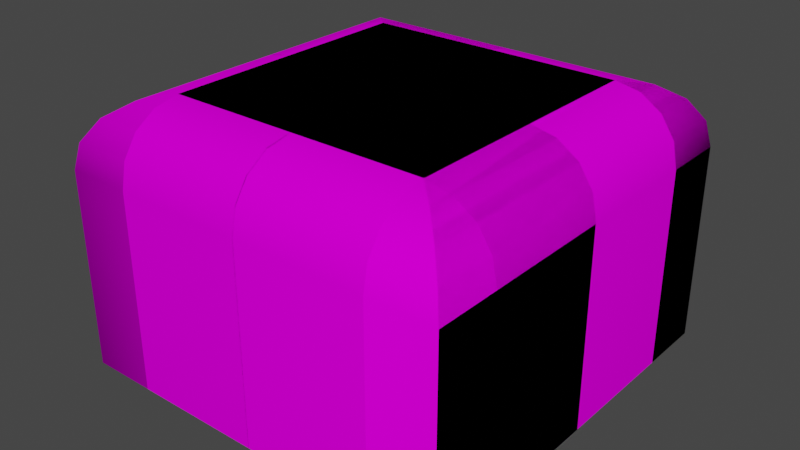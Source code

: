# Source: terrainBeveled.blend  (saved by Blender 2.82.7; exported with 4.5.12 LTS)
import bpy
from mathutils import Matrix  # noqa: F401  (used for matrix-valued properties, if any)

bpy.ops.wm.read_factory_settings(use_empty=True)
scene = bpy.context.scene
scene.name = 'Scene'

# ---- collections
col_separate = bpy.data.collections.new('Separate'); scene.collection.children.link(col_separate)

# ---- images (referenced by path relative to the original .blend; pixels are not part of the script)
import os
ASSET_DIR = os.environ.get("B2B_ASSET_DIR", "")  # directory of the original .blend (textures are referenced by path, not embedded)
HERE = os.path.dirname(os.path.abspath(__file__))  # packed textures are extracted next to this script under _unpacked/

def load_image(name, relpath, width, height, colorspace="sRGB"):
    """Load a texture the original file referenced (path relative to the .blend, or extracted next to this script)."""
    p = next((c for c in (os.path.join(HERE, relpath), os.path.join(ASSET_DIR, relpath)) if relpath and os.path.exists(c)), "")
    if p:
        img = bpy.data.images.load(p, check_existing=True)
        img.name = name
    else:  # same state as the original file: an image datablock whose file is absent (Cycles renders it pink)
        img = bpy.data.images.new(name, width, height)
        img.source = "FILE"
        img.filepath = "//" + (relpath or name)
    img.colorspace_settings.name = colorspace
    return img
img_terrain_png = load_image('terrain.png', 'terrain.png', 1024, 1024, 'sRGB')
img_terrain_png_001 = load_image('terrain.png.001', 'terrain.png', 1024, 1024, 'sRGB')
img_terrain_png_002 = load_image('terrain.png.002', 'terrain.png', 1024, 1024, 'sRGB')
img_terrain_png_003 = load_image('terrain.png.003', 'terrain.png', 1024, 1024, 'sRGB')
img_terrain_png_004 = load_image('terrain.png.004', 'terrain.png', 1024, 1024, 'sRGB')
img_terrain_png_005 = load_image('terrain.png.005', 'terrain.png', 1024, 1024, 'sRGB')
img_terrain_png_006 = load_image('terrain.png.006', 'terrain.png', 1024, 1024, 'sRGB')
img_terrain_png_007 = load_image('terrain.png.007', 'terrain.png', 1024, 1024, 'sRGB')
img_terrain_png_008 = load_image('terrain.png.008', 'terrain.png', 1024, 1024, 'sRGB')
img_terrain_png_009 = load_image('terrain.png.009', 'terrain.png', 1024, 1024, 'sRGB')
img_terrain_png_010 = load_image('terrain.png.010', 'terrain.png', 1024, 1024, 'sRGB')

# ---- materials (node trees are filled in below, after node groups)
mat_terrain = bpy.data.materials.new('Terrain')
mat_terrain.use_transparent_shadow = False
mat_terrain_001 = bpy.data.materials.new('Terrain.001')
mat_terrain_001.use_transparent_shadow = False
mat_terrain_002 = bpy.data.materials.new('Terrain.002')
mat_terrain_002.use_transparent_shadow = False
mat_terrain_003 = bpy.data.materials.new('Terrain.003')
mat_terrain_003.use_transparent_shadow = False
mat_terrain_004 = bpy.data.materials.new('Terrain.004')
mat_terrain_004.use_transparent_shadow = False
mat_terrain_005 = bpy.data.materials.new('Terrain.005')
mat_terrain_005.use_transparent_shadow = False
mat_terrain_006 = bpy.data.materials.new('Terrain.006')
mat_terrain_006.use_transparent_shadow = False
mat_terrain_007 = bpy.data.materials.new('Terrain.007')
mat_terrain_007.use_transparent_shadow = False
mat_terrain_008 = bpy.data.materials.new('Terrain.008')
mat_terrain_008.use_transparent_shadow = False
mat_terrain_009 = bpy.data.materials.new('Terrain.009')
mat_terrain_009.use_transparent_shadow = False
mat_terrain_010 = bpy.data.materials.new('Terrain.010')
mat_terrain_010.use_transparent_shadow = False

# ---- material node trees
mat_terrain.use_nodes = True; mat_terrain.node_tree.nodes.clear()
_N = mat_terrain.node_tree.nodes; _L = mat_terrain.node_tree.links
n0 = _N.new('ShaderNodeOutputMaterial'); n0.name = 'Material Output'; n0.location = (300, 300)
n1 = _N.new('ShaderNodeBsdfPrincipled'); n1.name = 'Principled BSDF'; n1.location = (10, 300)
n1.distribution = 'GGX'
n1.subsurface_method = 'BURLEY'
n1.inputs[3].default_value = 1.45
n1.inputs[13].default_value = 0.0
n1.inputs[27].default_value = (0.0, 0.0, 0.0, 1.0)
n1.inputs[28].default_value = 1.0
n2 = _N.new('ShaderNodeTexImage'); n2.name = 'Image Texture'; n2.location = (-280, 280)
n2.image = img_terrain_png
_L.new(n1.outputs[0], n0.inputs[0])
_L.new(n2.outputs[0], n1.inputs[0])
n0.is_active_output = True
mat_terrain_001.use_nodes = True; mat_terrain_001.node_tree.nodes.clear()
_N = mat_terrain_001.node_tree.nodes; _L = mat_terrain_001.node_tree.links
n0 = _N.new('ShaderNodeOutputMaterial'); n0.name = 'Material Output'; n0.location = (300, 300)
n1 = _N.new('ShaderNodeBsdfPrincipled'); n1.name = 'Principled BSDF'; n1.location = (10, 300)
n1.distribution = 'GGX'
n1.subsurface_method = 'BURLEY'
n1.inputs[3].default_value = 1.45
n1.inputs[13].default_value = 0.0
n1.inputs[27].default_value = (0.0, 0.0, 0.0, 1.0)
n1.inputs[28].default_value = 1.0
n2 = _N.new('ShaderNodeTexImage'); n2.name = 'Image Texture'; n2.location = (-280, 280)
n2.image = img_terrain_png_001
_L.new(n1.outputs[0], n0.inputs[0])
_L.new(n2.outputs[0], n1.inputs[0])
n0.is_active_output = True
mat_terrain_002.use_nodes = True; mat_terrain_002.node_tree.nodes.clear()
_N = mat_terrain_002.node_tree.nodes; _L = mat_terrain_002.node_tree.links
n0 = _N.new('ShaderNodeOutputMaterial'); n0.name = 'Material Output'; n0.location = (300, 300)
n1 = _N.new('ShaderNodeBsdfPrincipled'); n1.name = 'Principled BSDF'; n1.location = (10, 300)
n1.distribution = 'GGX'
n1.subsurface_method = 'BURLEY'
n1.inputs[3].default_value = 1.45
n1.inputs[13].default_value = 0.0
n1.inputs[27].default_value = (0.0, 0.0, 0.0, 1.0)
n1.inputs[28].default_value = 1.0
n2 = _N.new('ShaderNodeTexImage'); n2.name = 'Image Texture'; n2.location = (-280, 280)
n2.image = img_terrain_png_002
_L.new(n1.outputs[0], n0.inputs[0])
_L.new(n2.outputs[0], n1.inputs[0])
n0.is_active_output = True
mat_terrain_003.use_nodes = True; mat_terrain_003.node_tree.nodes.clear()
_N = mat_terrain_003.node_tree.nodes; _L = mat_terrain_003.node_tree.links
n0 = _N.new('ShaderNodeOutputMaterial'); n0.name = 'Material Output'; n0.location = (300, 300)
n1 = _N.new('ShaderNodeBsdfPrincipled'); n1.name = 'Principled BSDF'; n1.location = (10, 300)
n1.distribution = 'GGX'
n1.subsurface_method = 'BURLEY'
n1.inputs[3].default_value = 1.45
n1.inputs[13].default_value = 0.0
n1.inputs[27].default_value = (0.0, 0.0, 0.0, 1.0)
n1.inputs[28].default_value = 1.0
n2 = _N.new('ShaderNodeTexImage'); n2.name = 'Image Texture'; n2.location = (-280, 280)
n2.image = img_terrain_png_003
_L.new(n1.outputs[0], n0.inputs[0])
_L.new(n2.outputs[0], n1.inputs[0])
n0.is_active_output = True
mat_terrain_004.use_nodes = True; mat_terrain_004.node_tree.nodes.clear()
_N = mat_terrain_004.node_tree.nodes; _L = mat_terrain_004.node_tree.links
n0 = _N.new('ShaderNodeOutputMaterial'); n0.name = 'Material Output'; n0.location = (300, 300)
n1 = _N.new('ShaderNodeBsdfPrincipled'); n1.name = 'Principled BSDF'; n1.location = (10, 300)
n1.distribution = 'GGX'
n1.subsurface_method = 'BURLEY'
n1.inputs[3].default_value = 1.45
n1.inputs[13].default_value = 0.0
n1.inputs[27].default_value = (0.0, 0.0, 0.0, 1.0)
n1.inputs[28].default_value = 1.0
n2 = _N.new('ShaderNodeTexImage'); n2.name = 'Image Texture'; n2.location = (-280, 280)
n2.image = img_terrain_png_004
_L.new(n1.outputs[0], n0.inputs[0])
_L.new(n2.outputs[0], n1.inputs[0])
n0.is_active_output = True
mat_terrain_005.use_nodes = True; mat_terrain_005.node_tree.nodes.clear()
_N = mat_terrain_005.node_tree.nodes; _L = mat_terrain_005.node_tree.links
n0 = _N.new('ShaderNodeOutputMaterial'); n0.name = 'Material Output'; n0.location = (300, 300)
n1 = _N.new('ShaderNodeBsdfPrincipled'); n1.name = 'Principled BSDF'; n1.location = (10, 300)
n1.distribution = 'GGX'
n1.subsurface_method = 'BURLEY'
n1.inputs[3].default_value = 1.45
n1.inputs[13].default_value = 0.0
n1.inputs[27].default_value = (0.0, 0.0, 0.0, 1.0)
n1.inputs[28].default_value = 1.0
n2 = _N.new('ShaderNodeTexImage'); n2.name = 'Image Texture'; n2.location = (-280, 280)
n2.image = img_terrain_png_005
_L.new(n1.outputs[0], n0.inputs[0])
_L.new(n2.outputs[0], n1.inputs[0])
n0.is_active_output = True
mat_terrain_006.use_nodes = True; mat_terrain_006.node_tree.nodes.clear()
_N = mat_terrain_006.node_tree.nodes; _L = mat_terrain_006.node_tree.links
n0 = _N.new('ShaderNodeOutputMaterial'); n0.name = 'Material Output'; n0.location = (300, 300)
n1 = _N.new('ShaderNodeBsdfPrincipled'); n1.name = 'Principled BSDF'; n1.location = (10, 300)
n1.distribution = 'GGX'
n1.subsurface_method = 'BURLEY'
n1.inputs[3].default_value = 1.45
n1.inputs[13].default_value = 0.0
n1.inputs[27].default_value = (0.0, 0.0, 0.0, 1.0)
n1.inputs[28].default_value = 1.0
n2 = _N.new('ShaderNodeTexImage'); n2.name = 'Image Texture'; n2.location = (-280, 280)
n2.image = img_terrain_png_006
_L.new(n1.outputs[0], n0.inputs[0])
_L.new(n2.outputs[0], n1.inputs[0])
n0.is_active_output = True
mat_terrain_007.use_nodes = True; mat_terrain_007.node_tree.nodes.clear()
_N = mat_terrain_007.node_tree.nodes; _L = mat_terrain_007.node_tree.links
n0 = _N.new('ShaderNodeOutputMaterial'); n0.name = 'Material Output'; n0.location = (300, 300)
n1 = _N.new('ShaderNodeBsdfPrincipled'); n1.name = 'Principled BSDF'; n1.location = (10, 300)
n1.distribution = 'GGX'
n1.subsurface_method = 'BURLEY'
n1.inputs[3].default_value = 1.45
n1.inputs[13].default_value = 0.0
n1.inputs[27].default_value = (0.0, 0.0, 0.0, 1.0)
n1.inputs[28].default_value = 1.0
n2 = _N.new('ShaderNodeTexImage'); n2.name = 'Image Texture'; n2.location = (-280, 280)
n2.image = img_terrain_png_007
_L.new(n1.outputs[0], n0.inputs[0])
_L.new(n2.outputs[0], n1.inputs[0])
n0.is_active_output = True
mat_terrain_008.use_nodes = True; mat_terrain_008.node_tree.nodes.clear()
_N = mat_terrain_008.node_tree.nodes; _L = mat_terrain_008.node_tree.links
n0 = _N.new('ShaderNodeOutputMaterial'); n0.name = 'Material Output'; n0.location = (300, 300)
n1 = _N.new('ShaderNodeBsdfPrincipled'); n1.name = 'Principled BSDF'; n1.location = (10, 300)
n1.distribution = 'GGX'
n1.subsurface_method = 'BURLEY'
n1.inputs[3].default_value = 1.45
n1.inputs[13].default_value = 0.0
n1.inputs[27].default_value = (0.0, 0.0, 0.0, 1.0)
n1.inputs[28].default_value = 1.0
n2 = _N.new('ShaderNodeTexImage'); n2.name = 'Image Texture'; n2.location = (-280, 280)
n2.image = img_terrain_png_008
_L.new(n1.outputs[0], n0.inputs[0])
_L.new(n2.outputs[0], n1.inputs[0])
n0.is_active_output = True
mat_terrain_009.use_nodes = True; mat_terrain_009.node_tree.nodes.clear()
_N = mat_terrain_009.node_tree.nodes; _L = mat_terrain_009.node_tree.links
n0 = _N.new('ShaderNodeOutputMaterial'); n0.name = 'Material Output'; n0.location = (300, 300)
n1 = _N.new('ShaderNodeBsdfPrincipled'); n1.name = 'Principled BSDF'; n1.location = (10, 300)
n1.distribution = 'GGX'
n1.subsurface_method = 'BURLEY'
n1.inputs[3].default_value = 1.45
n1.inputs[13].default_value = 0.0
n1.inputs[27].default_value = (0.0, 0.0, 0.0, 1.0)
n1.inputs[28].default_value = 1.0
n2 = _N.new('ShaderNodeTexImage'); n2.name = 'Image Texture'; n2.location = (-280, 280)
n2.image = img_terrain_png_009
_L.new(n1.outputs[0], n0.inputs[0])
_L.new(n2.outputs[0], n1.inputs[0])
n0.is_active_output = True
mat_terrain_010.use_nodes = True; mat_terrain_010.node_tree.nodes.clear()
_N = mat_terrain_010.node_tree.nodes; _L = mat_terrain_010.node_tree.links
n0 = _N.new('ShaderNodeOutputMaterial'); n0.name = 'Material Output'; n0.location = (300, 300)
n1 = _N.new('ShaderNodeBsdfPrincipled'); n1.name = 'Principled BSDF'; n1.location = (10, 300)
n1.distribution = 'GGX'
n1.subsurface_method = 'BURLEY'
n1.inputs[3].default_value = 1.45
n1.inputs[13].default_value = 0.0
n1.inputs[27].default_value = (0.0, 0.0, 0.0, 1.0)
n1.inputs[28].default_value = 1.0
n2 = _N.new('ShaderNodeTexImage'); n2.name = 'Image Texture'; n2.location = (-280, 280)
n2.image = img_terrain_png_010
_L.new(n1.outputs[0], n0.inputs[0])
_L.new(n2.outputs[0], n1.inputs[0])
n0.is_active_output = True

# ---- world
world_world = bpy.data.worlds.new('World'); scene.world = world_world
world_world.use_nodes = True; world_world.node_tree.nodes.clear()
_N = world_world.node_tree.nodes; _L = world_world.node_tree.links
n0 = _N.new('ShaderNodeOutputWorld'); n0.name = 'World Output'; n0.location = (300, 300)
n1 = _N.new('ShaderNodeBackground'); n1.name = 'Background'; n1.location = (10, 300)
n1.inputs[0].default_value = (0.05088, 0.05088, 0.05088, 1.0)
_L.new(n1.outputs[0], n0.inputs[0])
n0.is_active_output = True
world_world.color = (0.05088, 0.05088, 0.05088)
world_world.use_sun_shadow = False
world_world.sun_shadow_jitter_overblur = 0.0

# ---- meshes
me_cube_016 = bpy.data.meshes.new('Cube.016')
me_cube_016.from_pydata([(-1.0, -1.0, 0.0), (-1.0, 1.5, -2.0), (1.0, -1.0, 0.0), (1.0, 1.5, -2.0), (-1.0, 1.0, 0.0), (-1.0, 1.5, -0.5), (-1.0, 1.191, -0.03806), (-1.0, 1.354, -0.1464), (-1.0, 1.462, -0.3087), (1.0, 1.5, -0.5), (1.0, 1.0, 0.0), (1.0, 1.462, -0.3087), (1.0, 1.354, -0.1464), (1.0, 1.191, -0.03806)], [], [(1, 5, 9, 3), (4, 10, 13, 6), (6, 13, 12, 7), (7, 12, 11, 8), (8, 11, 9, 5), (10, 4, 0, 2)])
me_cube_016.polygons.foreach_set('use_smooth', [True] * 6)
_uv = me_cube_016.uv_layers.new(name='UVMap')
_uv.uv.foreach_set('vector', [0.278, 0.7441, 0.278, 0.7441, 0.278, 0.7441, 0.278, 0.7441, 0.766, 0.7579, 0.766, 0.7579, 0.766, 0.7579, 0.766, 0.7579, 0.766, 0.7579, 0.766, 0.7579, 0.766, 0.7579, 0.766, 0.7579, 0.766, 0.7579, 0.766, 0.7579, 0.766, 0.7579, 0.766, 0.7579, 0.766, 0.7579, 0.766, 0.7579, 0.766, 0.7579, 0.766, 0.7579, 0.766, 0.7579, 0.766, 0.7579, 0.766, 0.7579, 0.766, 0.7579])
me_cube_016.materials.append(mat_terrain)
me_cube_016.use_remesh_fix_poles = True
me_cube_016.use_remesh_preserve_attributes = False
me_cube_016.use_mirror_vertex_groups = False
me_cube_016.update()
me_cube_018 = bpy.data.meshes.new('Cube.018')
me_cube_018.from_pydata([(-1.5, -1.0, -2.0), (1.0, -1.0, 0.0), (1.0, 1.5, -2.0), (-1.0, -1.0, 0.0), (-1.5, -1.0, -0.5), (-1.191, -1.0, -0.03806), (-1.354, -1.0, -0.1464), (-1.462, -1.0, -0.3087), (-1.5, 1.0, -2.0), (-1.0, 1.5, -2.0), (-1.462, 1.191, -2.0), (-1.354, 1.354, -2.0), (-1.191, 1.462, -2.0), (-1.0, 1.0, 0.0), (-1.0, 1.5, -0.5), (-1.5, 1.0, -0.5), (-1.0, 1.191, -0.03806), (-1.0, 1.354, -0.1464), (-1.191, 1.0, -0.03806), (-1.196, 1.196, -0.08399), (-1.186, 1.328, -0.1719), (-1.289, 1.289, -0.2113), (-1.191, 1.462, -0.5), (-1.354, 1.354, -0.5), (-1.0, 1.462, -0.3087), (-1.196, 1.416, -0.3039), (-1.328, 1.328, -0.3138), (-1.462, 1.0, -0.3087), (-1.354, 1.0, -0.1464), (-1.462, 1.191, -0.5), (-1.416, 1.196, -0.3039), (-1.328, 1.186, -0.1719), (1.0, 1.5, -0.5), (1.0, 1.0, 0.0), (1.0, 1.462, -0.3087), (1.0, 1.354, -0.1464), (1.0, 1.191, -0.03806)], [], [(33, 13, 3, 1), (9, 14, 32, 2), (13, 16, 19, 18), (16, 17, 20, 19), (18, 19, 31, 28), (19, 20, 21, 31), (14, 22, 25, 24), (22, 23, 26, 25), (24, 25, 20, 17), (25, 26, 21, 20), (15, 27, 30, 29), (27, 28, 31, 30), (29, 30, 26, 23), (30, 31, 21, 26), (3, 13, 18, 5), (5, 18, 28, 6), (6, 28, 27, 7), (7, 27, 15, 4), (14, 9, 12, 22), (22, 12, 11, 23), (23, 11, 10, 29), (29, 10, 8, 15), (13, 33, 36, 16), (16, 36, 35, 17), (17, 35, 34, 24), (24, 34, 32, 14), (0, 4, 15, 8)])
me_cube_018.polygons.foreach_set('use_smooth', [True] * 27)
_uv = me_cube_018.uv_layers.new(name='UVMap')
_uv.uv.foreach_set('vector', [0.7212, 0.7228, 0.7212, 0.7228, 0.7212, 0.7228, 0.7212, 0.7228, 0.2672, 0.784, 0.2672, 0.784, 0.2672, 0.784, 0.2672, 0.784, 0.7212, 0.7228, 0.7212, 0.7228, 0.7212, 0.7228, 0.7212, 0.7228, 0.7212, 0.7228, 0.7212, 0.7228, 0.7212, 0.7228, 0.7212, 0.7228, 0.7212, 0.7228, 0.7212, 0.7228, 0.7212, 0.7228, 0.7212, 0.7228, 0.7212, 0.7228, 0.7212, 0.7228, 0.7212, 0.7228, 0.7212, 0.7228, 0.7212, 0.7228, 0.7212, 0.7228, 0.7212, 0.7228, 0.7212, 0.7228, 0.7212, 0.7228, 0.7212, 0.7228, 0.7212, 0.7228, 0.7212, 0.7228, 0.7212, 0.7228, 0.7212, 0.7228, 0.7212, 0.7228, 0.7212, 0.7228, 0.7212, 0.7228, 0.7212, 0.7228, 0.7212, 0.7228, 0.7212, 0.7228, 0.7212, 0.7228, 0.7212, 0.7228, 0.7212, 0.7228, 0.7212, 0.7228, 0.7212, 0.7228, 0.7212, 0.7228, 0.7212, 0.7228, 0.7212, 0.7228, 0.7212, 0.7228, 0.7212, 0.7228, 0.7212, 0.7228, 0.7212, 0.7228, 0.7212, 0.7228, 0.7212, 0.7228, 0.7212, 0.7228, 0.7212, 0.7228, 0.7212, 0.7228, 0.7212, 0.7228, 0.7212, 0.7228, 0.7212, 0.7228, 0.7212, 0.7228, 0.7212, 0.7228, 0.7212, 0.7228, 0.7212, 0.7228, 0.7212, 0.7228, 0.7212, 0.7228, 0.7212, 0.7228, 0.7212, 0.7228, 0.7212, 0.7228, 0.7212, 0.7228, 0.7212, 0.7228, 0.7212, 0.7228, 0.2672, 0.784, 0.2672, 0.784, 0.2672, 0.784, 0.2672, 0.784, 0.2672, 0.784, 0.2672, 0.784, 0.2672, 0.784, 0.2672, 0.784, 0.2672, 0.784, 0.2672, 0.784, 0.2672, 0.784, 0.2672, 0.784, 0.2672, 0.784, 0.2672, 0.784, 0.2672, 0.784, 0.2672, 0.784, 0.7212, 0.7228, 0.7212, 0.7228, 0.7212, 0.7228, 0.7212, 0.7228, 0.7212, 0.7228, 0.7212, 0.7228, 0.7212, 0.7228, 0.7212, 0.7228, 0.7212, 0.7228, 0.7212, 0.7228, 0.7212, 0.7228, 0.7212, 0.7228, 0.7212, 0.7228, 0.7212, 0.7228, 0.7212, 0.7228, 0.7212, 0.7228, 0.2672, 0.784, 0.2672, 0.784, 0.2672, 0.784, 0.2672, 0.784])
me_cube_018.materials.append(mat_terrain)
me_cube_018.use_remesh_fix_poles = True
me_cube_018.use_remesh_preserve_attributes = False
me_cube_018.use_mirror_vertex_groups = False
me_cube_018.update()
me_cube_021 = bpy.data.meshes.new('Cube.021')
me_cube_021.from_pydata([(-1.5, -1.0, -2.0), (-1.5, 1.0, -2.0), (1.5, -1.0, -2.0), (1.5, 1.0, -2.0), (-1.0, -1.0, 0.0), (-1.5, -1.0, -0.5), (-1.191, -1.0, -0.03806), (-1.354, -1.0, -0.1464), (-1.462, -1.0, -0.3087), (-1.5, 1.0, -0.5), (-1.0, 1.0, 0.0), (-1.462, 1.0, -0.3087), (-1.354, 1.0, -0.1464), (-1.191, 1.0, -0.03806), (1.5, -1.0, -0.5), (1.0, -1.0, 0.0), (1.462, -1.0, -0.3087), (1.354, -1.0, -0.1464), (1.191, -1.0, -0.03806), (1.0, 1.0, 0.0), (1.5, 1.0, -0.5), (1.191, 1.0, -0.03806), (1.354, 1.0, -0.1464), (1.462, 1.0, -0.3087)], [], [(19, 10, 4, 15), (3, 20, 14, 2), (4, 10, 13, 6), (6, 13, 12, 7), (7, 12, 11, 8), (8, 11, 9, 5), (19, 15, 18, 21), (21, 18, 17, 22), (22, 17, 16, 23), (23, 16, 14, 20), (0, 5, 9, 1)])
me_cube_021.polygons.foreach_set('use_smooth', [True] * 11)
_uv = me_cube_021.uv_layers.new(name='UVMap')
_uv.uv.foreach_set('vector', [0.7699, 0.7598, 0.7699, 0.7598, 0.7699, 0.7598, 0.7699, 0.7598, 0.3786, 0.7696, 0.3786, 0.7696, 0.3786, 0.7696, 0.3786, 0.7696, 0.7699, 0.7598, 0.7699, 0.7598, 0.7699, 0.7598, 0.7699, 0.7598, 0.7699, 0.7598, 0.7699, 0.7598, 0.7699, 0.7598, 0.7699, 0.7598, 0.7699, 0.7598, 0.7699, 0.7598, 0.7699, 0.7598, 0.7699, 0.7598, 0.7699, 0.7598, 0.7699, 0.7598, 0.7699, 0.7598, 0.7699, 0.7598, 0.7699, 0.7598, 0.7699, 0.7598, 0.7699, 0.7598, 0.7699, 0.7598, 0.7699, 0.7598, 0.7699, 0.7598, 0.7699, 0.7598, 0.7699, 0.7598, 0.7699, 0.7598, 0.7699, 0.7598, 0.7699, 0.7598, 0.7699, 0.7598, 0.7699, 0.7598, 0.7699, 0.7598, 0.7699, 0.7598, 0.7699, 0.7598, 0.3786, 0.7696, 0.3786, 0.7696, 0.3786, 0.7696, 0.3786, 0.7696])
me_cube_021.materials.append(mat_terrain)
me_cube_021.use_remesh_fix_poles = True
me_cube_021.use_remesh_preserve_attributes = False
me_cube_021.use_mirror_vertex_groups = False
me_cube_021.update()
me_cube_022 = bpy.data.meshes.new('Cube.022')
me_cube_022.from_pydata([(-1.5, -1.0, -2.0), (-1.5, 1.5, -2.0), (1.5, -1.0, -2.0), (1.5, 1.5, -2.0), (-1.0, -1.0, 0.0), (-1.5, -1.0, -0.5), (-1.191, -1.0, -0.03806), (-1.354, -1.0, -0.1464), (-1.462, -1.0, -0.3087), (-1.0, 1.0, 0.0), (-1.5, 1.5, -0.5), (-1.191, 1.191, -0.03806), (-1.354, 1.354, -0.1464), (-1.462, 1.462, -0.3087), (1.5, -1.0, -0.5), (1.0, -1.0, 0.0), (1.462, -1.0, -0.3087), (1.354, -1.0, -0.1464), (1.191, -1.0, -0.03806), (1.0, 1.0, 0.0), (1.5, 1.5, -0.5), (1.191, 1.191, -0.03806), (1.354, 1.354, -0.1464), (1.462, 1.462, -0.3087)], [], [(19, 9, 4, 15), (1, 10, 20, 3), (3, 20, 14, 2), (4, 9, 11, 6), (6, 11, 12, 7), (7, 12, 13, 8), (8, 13, 10, 5), (9, 19, 21, 11), (11, 21, 22, 12), (12, 22, 23, 13), (13, 23, 20, 10), (19, 15, 18, 21), (21, 18, 17, 22), (22, 17, 16, 23), (23, 16, 14, 20), (0, 5, 10, 1)])
me_cube_022.polygons.foreach_set('use_smooth', [True] * 16)
_uv = me_cube_022.uv_layers.new(name='UVMap')
_uv.uv.foreach_set('vector', [0.7788, 0.7589, 0.7788, 0.7589, 0.7788, 0.7589, 0.7788, 0.7589, 0.4318, 0.717, 0.4318, 0.717, 0.4318, 0.717, 0.4318, 0.717, 0.4318, 0.717, 0.4318, 0.717, 0.4318, 0.717, 0.4318, 0.717, 0.7788, 0.7589, 0.7788, 0.7589, 0.7788, 0.7589, 0.7788, 0.7589, 0.7788, 0.7589, 0.7788, 0.7589, 0.7788, 0.7589, 0.7788, 0.7589, 0.7788, 0.7589, 0.7788, 0.7589, 0.7788, 0.7589, 0.7788, 0.7589, 0.7788, 0.7589, 0.7788, 0.7589, 0.7788, 0.7589, 0.7788, 0.7589, 0.7788, 0.7589, 0.7788, 0.7589, 0.7788, 0.7589, 0.7788, 0.7589, 0.7788, 0.7589, 0.7788, 0.7589, 0.7788, 0.7589, 0.7788, 0.7589, 0.7788, 0.7589, 0.7788, 0.7589, 0.7788, 0.7589, 0.7788, 0.7589, 0.7788, 0.7589, 0.7788, 0.7589, 0.7788, 0.7589, 0.7788, 0.7589, 0.7788, 0.7589, 0.7788, 0.7589, 0.7788, 0.7589, 0.7788, 0.7589, 0.7788, 0.7589, 0.7788, 0.7589, 0.7788, 0.7589, 0.7788, 0.7589, 0.7788, 0.7589, 0.7788, 0.7589, 0.7788, 0.7589, 0.7788, 0.7589, 0.7788, 0.7589, 0.7788, 0.7589, 0.7788, 0.7589, 0.7788, 0.7589, 0.4318, 0.717, 0.4318, 0.717, 0.4318, 0.717, 0.4318, 0.717])
me_cube_022.materials.append(mat_terrain)
me_cube_022.use_remesh_fix_poles = True
me_cube_022.use_remesh_preserve_attributes = False
me_cube_022.use_mirror_vertex_groups = False
me_cube_022.update()
me_cube_030 = bpy.data.meshes.new('Cube.030')
me_cube_030.from_pydata([(-1.5, -1.5, -2.0), (-1.5, 1.5, -2.0), (1.5, -1.5, -2.0), (1.5, 1.5, -2.0), (-1.0, -1.0, 0.0), (-1.5, -1.5, -0.5), (-1.191, -1.191, -0.03806), (-1.354, -1.354, -0.1464), (-1.462, -1.462, -0.3087), (-1.0, 1.0, 0.0), (-1.5, 1.5, -0.5), (-1.191, 1.191, -0.03806), (-1.354, 1.354, -0.1464), (-1.462, 1.462, -0.3087), (1.0, -1.0, 0.0), (1.5, -1.5, -0.5), (1.191, -1.191, -0.03806), (1.354, -1.354, -0.1464), (1.462, -1.462, -0.3087), (1.0, 1.0, 0.0), (1.5, 1.5, -0.5), (1.191, 1.191, -0.03806), (1.354, 1.354, -0.1464), (1.462, 1.462, -0.3087)], [], [(19, 9, 4, 14), (0, 5, 10, 1), (1, 10, 20, 3), (3, 20, 15, 2), (4, 9, 11, 6), (6, 11, 12, 7), (7, 12, 13, 8), (8, 13, 10, 5), (9, 19, 21, 11), (11, 21, 22, 12), (12, 22, 23, 13), (13, 23, 20, 10), (19, 14, 16, 21), (21, 16, 17, 22), (22, 17, 18, 23), (23, 18, 15, 20), (14, 4, 6, 16), (16, 6, 7, 17), (17, 7, 8, 18), (18, 8, 5, 15), (2, 15, 5, 0)])
me_cube_030.polygons.foreach_set('use_smooth', [True] * 21)
_uv = me_cube_030.uv_layers.new(name='UVMap')
_uv.uv.foreach_set('vector', [0.7772, 0.7805, 0.7772, 0.7805, 0.7772, 0.7805, 0.7772, 0.7805, 0.3072, 0.7633, 0.3072, 0.7633, 0.3072, 0.7633, 0.3072, 0.7633, 0.3072, 0.7633, 0.3072, 0.7633, 0.3072, 0.7633, 0.3072, 0.7633, 0.3072, 0.7633, 0.3072, 0.7633, 0.3072, 0.7633, 0.3072, 0.7633, 0.7772, 0.7805, 0.7772, 0.7805, 0.7772, 0.7805, 0.7772, 0.7805, 0.7772, 0.7805, 0.7772, 0.7805, 0.7772, 0.7805, 0.7772, 0.7805, 0.7772, 0.7805, 0.7772, 0.7805, 0.7772, 0.7805, 0.7772, 0.7805, 0.7772, 0.7805, 0.7772, 0.7805, 0.7772, 0.7805, 0.7772, 0.7805, 0.7772, 0.7805, 0.7772, 0.7805, 0.7772, 0.7805, 0.7772, 0.7805, 0.7772, 0.7805, 0.7772, 0.7805, 0.7772, 0.7805, 0.7772, 0.7805, 0.7772, 0.7805, 0.7772, 0.7805, 0.7772, 0.7805, 0.7772, 0.7805, 0.7772, 0.7805, 0.7772, 0.7805, 0.7772, 0.7805, 0.7772, 0.7805, 0.7772, 0.7805, 0.7772, 0.7805, 0.7772, 0.7805, 0.7772, 0.7805, 0.7772, 0.7805, 0.7772, 0.7805, 0.7772, 0.7805, 0.7772, 0.7805, 0.7772, 0.7805, 0.7772, 0.7805, 0.7772, 0.7805, 0.7772, 0.7805, 0.7772, 0.7805, 0.7772, 0.7805, 0.7772, 0.7805, 0.7772, 0.7805, 0.7772, 0.7805, 0.7772, 0.7805, 0.7772, 0.7805, 0.7772, 0.7805, 0.7772, 0.7805, 0.7772, 0.7805, 0.7772, 0.7805, 0.7772, 0.7805, 0.7772, 0.7805, 0.7772, 0.7805, 0.7772, 0.7805, 0.7772, 0.7805, 0.7772, 0.7805, 0.7772, 0.7805, 0.7772, 0.7805, 0.7772, 0.7805, 0.3072, 0.7633, 0.3072, 0.7633, 0.3072, 0.7633, 0.3072, 0.7633])
me_cube_030.materials.append(mat_terrain)
me_cube_030.use_remesh_fix_poles = True
me_cube_030.use_remesh_preserve_attributes = False
me_cube_030.use_mirror_vertex_groups = False
me_cube_030.update()
me_cube_032 = bpy.data.meshes.new('Cube.032')
me_cube_032.from_pydata([(-1.0, -1.0, 0.0), (-1.0, 1.0, 0.0), (1.0, -1.0, 0.0), (1.0, 1.0, 0.0)], [], [(3, 1, 0, 2)])
_uv = me_cube_032.uv_layers.new(name='UVMap')
_uv.uv.foreach_set('vector', [0.6422, 0.5837, 0.8922, 0.5837, 0.8922, 0.8337, 0.6422, 0.8337])
me_cube_032.materials.append(mat_terrain)
me_cube_032.use_remesh_fix_poles = True
me_cube_032.use_remesh_preserve_attributes = False
me_cube_032.use_mirror_vertex_groups = False
me_cube_032.update()
me_cube_001 = bpy.data.meshes.new('Cube.001')
me_cube_001.from_pydata([(1.0, -1.0, 0.0), (-1.5, -1.0, -2.0), (1.0, 1.0, 0.0), (-1.5, 1.0, -2.0), (-1.0, -1.0, 0.0), (-1.5, -1.0, -0.5), (-1.191, -1.0, -0.03806), (-1.354, -1.0, -0.1464), (-1.462, -1.0, -0.3087), (-1.5, 1.0, -0.5), (-1.0, 1.0, 0.0), (-1.462, 1.0, -0.3087), (-1.354, 1.0, -0.1464), (-1.191, 1.0, -0.03806)], [], [(1, 5, 9, 3), (4, 10, 13, 6), (6, 13, 12, 7), (7, 12, 11, 8), (8, 11, 9, 5), (10, 4, 0, 2)])
me_cube_001.polygons.foreach_set('use_smooth', [True] * 6)
_uv = me_cube_001.uv_layers.new(name='UVMap')
_uv.uv.foreach_set('vector', [0.278, 0.7441, 0.278, 0.7441, 0.278, 0.7441, 0.278, 0.7441, 0.766, 0.7579, 0.766, 0.7579, 0.766, 0.7579, 0.766, 0.7579, 0.766, 0.7579, 0.766, 0.7579, 0.766, 0.7579, 0.766, 0.7579, 0.766, 0.7579, 0.766, 0.7579, 0.766, 0.7579, 0.766, 0.7579, 0.766, 0.7579, 0.766, 0.7579, 0.766, 0.7579, 0.766, 0.7579, 0.766, 0.7579, 0.766, 0.7579, 0.766, 0.7579, 0.766, 0.7579])
me_cube_001.materials.append(mat_terrain_001)
me_cube_001.use_remesh_fix_poles = True
me_cube_001.use_remesh_preserve_attributes = False
me_cube_001.use_mirror_vertex_groups = False
me_cube_001.update()
me_cube_002 = bpy.data.meshes.new('Cube.002')
me_cube_002.from_pydata([(-1.0, 1.0, 0.0), (1.5, 1.0, -2.0), (-1.0, -1.0, 0.0), (1.5, -1.0, -2.0), (1.0, 1.0, 0.0), (1.5, 1.0, -0.5), (1.191, 1.0, -0.03806), (1.354, 1.0, -0.1464), (1.462, 1.0, -0.3087), (1.5, -1.0, -0.5), (1.0, -1.0, 0.0), (1.462, -1.0, -0.3087), (1.354, -1.0, -0.1464), (1.191, -1.0, -0.03806)], [], [(1, 5, 9, 3), (4, 10, 13, 6), (6, 13, 12, 7), (7, 12, 11, 8), (8, 11, 9, 5), (10, 4, 0, 2)])
me_cube_002.polygons.foreach_set('use_smooth', [True] * 6)
_uv = me_cube_002.uv_layers.new(name='UVMap')
_uv.uv.foreach_set('vector', [0.278, 0.7441, 0.278, 0.7441, 0.278, 0.7441, 0.278, 0.7441, 0.766, 0.7579, 0.766, 0.7579, 0.766, 0.7579, 0.766, 0.7579, 0.766, 0.7579, 0.766, 0.7579, 0.766, 0.7579, 0.766, 0.7579, 0.766, 0.7579, 0.766, 0.7579, 0.766, 0.7579, 0.766, 0.7579, 0.766, 0.7579, 0.766, 0.7579, 0.766, 0.7579, 0.766, 0.7579, 0.766, 0.7579, 0.766, 0.7579, 0.766, 0.7579, 0.766, 0.7579])
me_cube_002.materials.append(mat_terrain_002)
me_cube_002.use_remesh_fix_poles = True
me_cube_002.use_remesh_preserve_attributes = False
me_cube_002.use_mirror_vertex_groups = False
me_cube_002.update()
me_cube_003 = bpy.data.meshes.new('Cube.003')
me_cube_003.from_pydata([(-1.0, 1.5, -2.0), (-1.0, -1.0, 0.0), (1.5, -1.0, -2.0), (-1.0, 1.0, 0.0), (-1.0, 1.5, -0.5), (-1.0, 1.191, -0.03806), (-1.0, 1.354, -0.1464), (-1.0, 1.462, -0.3087), (1.0, 1.5, -2.0), (1.5, 1.0, -2.0), (1.191, 1.462, -2.0), (1.354, 1.354, -2.0), (1.462, 1.191, -2.0), (1.0, 1.0, 0.0), (1.5, 1.0, -0.5), (1.0, 1.5, -0.5), (1.191, 1.0, -0.03806), (1.354, 1.0, -0.1464), (1.0, 1.191, -0.03806), (1.196, 1.196, -0.08399), (1.328, 1.186, -0.1719), (1.289, 1.289, -0.2113), (1.462, 1.191, -0.5), (1.354, 1.354, -0.5), (1.462, 1.0, -0.3087), (1.416, 1.196, -0.3039), (1.328, 1.328, -0.3138), (1.0, 1.462, -0.3087), (1.0, 1.354, -0.1464), (1.191, 1.462, -0.5), (1.196, 1.416, -0.3039), (1.186, 1.328, -0.1719), (1.5, -1.0, -0.5), (1.0, -1.0, 0.0), (1.462, -1.0, -0.3087), (1.354, -1.0, -0.1464), (1.191, -1.0, -0.03806)], [], [(33, 13, 3, 1), (9, 14, 32, 2), (13, 16, 19, 18), (16, 17, 20, 19), (18, 19, 31, 28), (19, 20, 21, 31), (14, 22, 25, 24), (22, 23, 26, 25), (24, 25, 20, 17), (25, 26, 21, 20), (15, 27, 30, 29), (27, 28, 31, 30), (29, 30, 26, 23), (30, 31, 21, 26), (3, 13, 18, 5), (5, 18, 28, 6), (6, 28, 27, 7), (7, 27, 15, 4), (14, 9, 12, 22), (22, 12, 11, 23), (23, 11, 10, 29), (29, 10, 8, 15), (13, 33, 36, 16), (16, 36, 35, 17), (17, 35, 34, 24), (24, 34, 32, 14), (0, 4, 15, 8)])
me_cube_003.polygons.foreach_set('use_smooth', [True] * 27)
_uv = me_cube_003.uv_layers.new(name='UVMap')
_uv.uv.foreach_set('vector', [0.7212, 0.7228, 0.7212, 0.7228, 0.7212, 0.7228, 0.7212, 0.7228, 0.2672, 0.784, 0.2672, 0.784, 0.2672, 0.784, 0.2672, 0.784, 0.7212, 0.7228, 0.7212, 0.7228, 0.7212, 0.7228, 0.7212, 0.7228, 0.7212, 0.7228, 0.7212, 0.7228, 0.7212, 0.7228, 0.7212, 0.7228, 0.7212, 0.7228, 0.7212, 0.7228, 0.7212, 0.7228, 0.7212, 0.7228, 0.7212, 0.7228, 0.7212, 0.7228, 0.7212, 0.7228, 0.7212, 0.7228, 0.7212, 0.7228, 0.7212, 0.7228, 0.7212, 0.7228, 0.7212, 0.7228, 0.7212, 0.7228, 0.7212, 0.7228, 0.7212, 0.7228, 0.7212, 0.7228, 0.7212, 0.7228, 0.7212, 0.7228, 0.7212, 0.7228, 0.7212, 0.7228, 0.7212, 0.7228, 0.7212, 0.7228, 0.7212, 0.7228, 0.7212, 0.7228, 0.7212, 0.7228, 0.7212, 0.7228, 0.7212, 0.7228, 0.7212, 0.7228, 0.7212, 0.7228, 0.7212, 0.7228, 0.7212, 0.7228, 0.7212, 0.7228, 0.7212, 0.7228, 0.7212, 0.7228, 0.7212, 0.7228, 0.7212, 0.7228, 0.7212, 0.7228, 0.7212, 0.7228, 0.7212, 0.7228, 0.7212, 0.7228, 0.7212, 0.7228, 0.7212, 0.7228, 0.7212, 0.7228, 0.7212, 0.7228, 0.7212, 0.7228, 0.7212, 0.7228, 0.7212, 0.7228, 0.7212, 0.7228, 0.7212, 0.7228, 0.7212, 0.7228, 0.7212, 0.7228, 0.7212, 0.7228, 0.7212, 0.7228, 0.7212, 0.7228, 0.7212, 0.7228, 0.7212, 0.7228, 0.2672, 0.784, 0.2672, 0.784, 0.2672, 0.784, 0.2672, 0.784, 0.2672, 0.784, 0.2672, 0.784, 0.2672, 0.784, 0.2672, 0.784, 0.2672, 0.784, 0.2672, 0.784, 0.2672, 0.784, 0.2672, 0.784, 0.2672, 0.784, 0.2672, 0.784, 0.2672, 0.784, 0.2672, 0.784, 0.7212, 0.7228, 0.7212, 0.7228, 0.7212, 0.7228, 0.7212, 0.7228, 0.7212, 0.7228, 0.7212, 0.7228, 0.7212, 0.7228, 0.7212, 0.7228, 0.7212, 0.7228, 0.7212, 0.7228, 0.7212, 0.7228, 0.7212, 0.7228, 0.7212, 0.7228, 0.7212, 0.7228, 0.7212, 0.7228, 0.7212, 0.7228, 0.2672, 0.784, 0.2672, 0.784, 0.2672, 0.784, 0.2672, 0.784])
me_cube_003.materials.append(mat_terrain_003)
me_cube_003.use_remesh_fix_poles = True
me_cube_003.use_remesh_preserve_attributes = False
me_cube_003.use_mirror_vertex_groups = False
me_cube_003.update()
me_cube_004 = bpy.data.meshes.new('Cube.004')
me_cube_004.from_pydata([(1.0, 1.0, 0.0), (1.0, -1.5, -2.0), (-1.0, 1.0, 0.0), (-1.0, -1.5, -2.0), (1.0, -1.0, 0.0), (1.0, -1.5, -0.5), (1.0, -1.191, -0.03806), (1.0, -1.354, -0.1464), (1.0, -1.462, -0.3087), (-1.0, -1.5, -0.5), (-1.0, -1.0, 0.0), (-1.0, -1.462, -0.3087), (-1.0, -1.354, -0.1464), (-1.0, -1.191, -0.03806)], [], [(1, 5, 9, 3), (4, 10, 13, 6), (6, 13, 12, 7), (7, 12, 11, 8), (8, 11, 9, 5), (10, 4, 0, 2)])
me_cube_004.polygons.foreach_set('use_smooth', [True] * 6)
_uv = me_cube_004.uv_layers.new(name='UVMap')
_uv.uv.foreach_set('vector', [0.278, 0.7441, 0.278, 0.7441, 0.278, 0.7441, 0.278, 0.7441, 0.766, 0.7579, 0.766, 0.7579, 0.766, 0.7579, 0.766, 0.7579, 0.766, 0.7579, 0.766, 0.7579, 0.766, 0.7579, 0.766, 0.7579, 0.766, 0.7579, 0.766, 0.7579, 0.766, 0.7579, 0.766, 0.7579, 0.766, 0.7579, 0.766, 0.7579, 0.766, 0.7579, 0.766, 0.7579, 0.766, 0.7579, 0.766, 0.7579, 0.766, 0.7579, 0.766, 0.7579])
me_cube_004.materials.append(mat_terrain_004)
me_cube_004.use_remesh_fix_poles = True
me_cube_004.use_remesh_preserve_attributes = False
me_cube_004.use_mirror_vertex_groups = False
me_cube_004.update()
me_cube_005 = bpy.data.meshes.new('Cube.005')
me_cube_005.from_pydata([(1.0, -1.5, -2.0), (-1.0, -1.5, -2.0), (1.0, 1.5, -2.0), (-1.0, 1.5, -2.0), (1.0, -1.0, 0.0), (1.0, -1.5, -0.5), (1.0, -1.191, -0.03806), (1.0, -1.354, -0.1464), (1.0, -1.462, -0.3087), (-1.0, -1.5, -0.5), (-1.0, -1.0, 0.0), (-1.0, -1.462, -0.3087), (-1.0, -1.354, -0.1464), (-1.0, -1.191, -0.03806), (1.0, 1.5, -0.5), (1.0, 1.0, 0.0), (1.0, 1.462, -0.3087), (1.0, 1.354, -0.1464), (1.0, 1.191, -0.03806), (-1.0, 1.0, 0.0), (-1.0, 1.5, -0.5), (-1.0, 1.191, -0.03806), (-1.0, 1.354, -0.1464), (-1.0, 1.462, -0.3087)], [], [(19, 10, 4, 15), (3, 20, 14, 2), (4, 10, 13, 6), (6, 13, 12, 7), (7, 12, 11, 8), (8, 11, 9, 5), (19, 15, 18, 21), (21, 18, 17, 22), (22, 17, 16, 23), (23, 16, 14, 20), (0, 5, 9, 1)])
me_cube_005.polygons.foreach_set('use_smooth', [True] * 11)
_uv = me_cube_005.uv_layers.new(name='UVMap')
_uv.uv.foreach_set('vector', [0.7699, 0.7598, 0.7699, 0.7598, 0.7699, 0.7598, 0.7699, 0.7598, 0.3786, 0.7696, 0.3786, 0.7696, 0.3786, 0.7696, 0.3786, 0.7696, 0.7699, 0.7598, 0.7699, 0.7598, 0.7699, 0.7598, 0.7699, 0.7598, 0.7699, 0.7598, 0.7699, 0.7598, 0.7699, 0.7598, 0.7699, 0.7598, 0.7699, 0.7598, 0.7699, 0.7598, 0.7699, 0.7598, 0.7699, 0.7598, 0.7699, 0.7598, 0.7699, 0.7598, 0.7699, 0.7598, 0.7699, 0.7598, 0.7699, 0.7598, 0.7699, 0.7598, 0.7699, 0.7598, 0.7699, 0.7598, 0.7699, 0.7598, 0.7699, 0.7598, 0.7699, 0.7598, 0.7699, 0.7598, 0.7699, 0.7598, 0.7699, 0.7598, 0.7699, 0.7598, 0.7699, 0.7598, 0.7699, 0.7598, 0.7699, 0.7598, 0.7699, 0.7598, 0.7699, 0.7598, 0.3786, 0.7696, 0.3786, 0.7696, 0.3786, 0.7696, 0.3786, 0.7696])
me_cube_005.materials.append(mat_terrain_005)
me_cube_005.use_remesh_fix_poles = True
me_cube_005.use_remesh_preserve_attributes = False
me_cube_005.use_mirror_vertex_groups = False
me_cube_005.update()
me_cube_006 = bpy.data.meshes.new('Cube.006')
me_cube_006.from_pydata([(-1.0, 1.5, -2.0), (-1.0, -1.0, 0.0), (1.5, -1.0, -2.0), (-1.0, 1.0, 0.0), (-1.0, 1.5, -0.5), (-1.0, 1.191, -0.03806), (-1.0, 1.354, -0.1464), (-1.0, 1.462, -0.3087), (1.0, 1.5, -2.0), (1.5, 1.0, -2.0), (1.191, 1.462, -2.0), (1.354, 1.354, -2.0), (1.462, 1.191, -2.0), (1.0, 1.0, 0.0), (1.5, 1.0, -0.5), (1.0, 1.5, -0.5), (1.191, 1.0, -0.03806), (1.354, 1.0, -0.1464), (1.0, 1.191, -0.03806), (1.196, 1.196, -0.08399), (1.328, 1.186, -0.1719), (1.289, 1.289, -0.2113), (1.462, 1.191, -0.5), (1.354, 1.354, -0.5), (1.462, 1.0, -0.3087), (1.416, 1.196, -0.3039), (1.328, 1.328, -0.3138), (1.0, 1.462, -0.3087), (1.0, 1.354, -0.1464), (1.191, 1.462, -0.5), (1.196, 1.416, -0.3039), (1.186, 1.328, -0.1719), (1.5, -1.0, -0.5), (1.0, -1.0, 0.0), (1.462, -1.0, -0.3087), (1.354, -1.0, -0.1464), (1.191, -1.0, -0.03806)], [], [(33, 13, 3, 1), (9, 14, 32, 2), (13, 16, 19, 18), (16, 17, 20, 19), (18, 19, 31, 28), (19, 20, 21, 31), (14, 22, 25, 24), (22, 23, 26, 25), (24, 25, 20, 17), (25, 26, 21, 20), (15, 27, 30, 29), (27, 28, 31, 30), (29, 30, 26, 23), (30, 31, 21, 26), (3, 13, 18, 5), (5, 18, 28, 6), (6, 28, 27, 7), (7, 27, 15, 4), (14, 9, 12, 22), (22, 12, 11, 23), (23, 11, 10, 29), (29, 10, 8, 15), (13, 33, 36, 16), (16, 36, 35, 17), (17, 35, 34, 24), (24, 34, 32, 14), (0, 4, 15, 8)])
me_cube_006.polygons.foreach_set('use_smooth', [True] * 27)
_uv = me_cube_006.uv_layers.new(name='UVMap')
_uv.uv.foreach_set('vector', [0.7212, 0.7228, 0.7212, 0.7228, 0.7212, 0.7228, 0.7212, 0.7228, 0.2672, 0.784, 0.2672, 0.784, 0.2672, 0.784, 0.2672, 0.784, 0.7212, 0.7228, 0.7212, 0.7228, 0.7212, 0.7228, 0.7212, 0.7228, 0.7212, 0.7228, 0.7212, 0.7228, 0.7212, 0.7228, 0.7212, 0.7228, 0.7212, 0.7228, 0.7212, 0.7228, 0.7212, 0.7228, 0.7212, 0.7228, 0.7212, 0.7228, 0.7212, 0.7228, 0.7212, 0.7228, 0.7212, 0.7228, 0.7212, 0.7228, 0.7212, 0.7228, 0.7212, 0.7228, 0.7212, 0.7228, 0.7212, 0.7228, 0.7212, 0.7228, 0.7212, 0.7228, 0.7212, 0.7228, 0.7212, 0.7228, 0.7212, 0.7228, 0.7212, 0.7228, 0.7212, 0.7228, 0.7212, 0.7228, 0.7212, 0.7228, 0.7212, 0.7228, 0.7212, 0.7228, 0.7212, 0.7228, 0.7212, 0.7228, 0.7212, 0.7228, 0.7212, 0.7228, 0.7212, 0.7228, 0.7212, 0.7228, 0.7212, 0.7228, 0.7212, 0.7228, 0.7212, 0.7228, 0.7212, 0.7228, 0.7212, 0.7228, 0.7212, 0.7228, 0.7212, 0.7228, 0.7212, 0.7228, 0.7212, 0.7228, 0.7212, 0.7228, 0.7212, 0.7228, 0.7212, 0.7228, 0.7212, 0.7228, 0.7212, 0.7228, 0.7212, 0.7228, 0.7212, 0.7228, 0.7212, 0.7228, 0.7212, 0.7228, 0.7212, 0.7228, 0.7212, 0.7228, 0.7212, 0.7228, 0.7212, 0.7228, 0.7212, 0.7228, 0.7212, 0.7228, 0.7212, 0.7228, 0.7212, 0.7228, 0.2672, 0.784, 0.2672, 0.784, 0.2672, 0.784, 0.2672, 0.784, 0.2672, 0.784, 0.2672, 0.784, 0.2672, 0.784, 0.2672, 0.784, 0.2672, 0.784, 0.2672, 0.784, 0.2672, 0.784, 0.2672, 0.784, 0.2672, 0.784, 0.2672, 0.784, 0.2672, 0.784, 0.2672, 0.784, 0.7212, 0.7228, 0.7212, 0.7228, 0.7212, 0.7228, 0.7212, 0.7228, 0.7212, 0.7228, 0.7212, 0.7228, 0.7212, 0.7228, 0.7212, 0.7228, 0.7212, 0.7228, 0.7212, 0.7228, 0.7212, 0.7228, 0.7212, 0.7228, 0.7212, 0.7228, 0.7212, 0.7228, 0.7212, 0.7228, 0.7212, 0.7228, 0.2672, 0.784, 0.2672, 0.784, 0.2672, 0.784, 0.2672, 0.784])
me_cube_006.materials.append(mat_terrain_006)
me_cube_006.use_remesh_fix_poles = True
me_cube_006.use_remesh_preserve_attributes = False
me_cube_006.use_mirror_vertex_groups = False
me_cube_006.update()
me_cube_007 = bpy.data.meshes.new('Cube.007')
me_cube_007.from_pydata([(-1.5, -1.0, -2.0), (-1.5, 1.5, -2.0), (1.5, -1.0, -2.0), (1.5, 1.5, -2.0), (-1.0, -1.0, 0.0), (-1.5, -1.0, -0.5), (-1.191, -1.0, -0.03806), (-1.354, -1.0, -0.1464), (-1.462, -1.0, -0.3087), (-1.0, 1.0, 0.0), (-1.5, 1.5, -0.5), (-1.191, 1.191, -0.03806), (-1.354, 1.354, -0.1464), (-1.462, 1.462, -0.3087), (1.5, -1.0, -0.5), (1.0, -1.0, 0.0), (1.462, -1.0, -0.3087), (1.354, -1.0, -0.1464), (1.191, -1.0, -0.03806), (1.0, 1.0, 0.0), (1.5, 1.5, -0.5), (1.191, 1.191, -0.03806), (1.354, 1.354, -0.1464), (1.462, 1.462, -0.3087)], [], [(19, 9, 4, 15), (1, 10, 20, 3), (3, 20, 14, 2), (4, 9, 11, 6), (6, 11, 12, 7), (7, 12, 13, 8), (8, 13, 10, 5), (9, 19, 21, 11), (11, 21, 22, 12), (12, 22, 23, 13), (13, 23, 20, 10), (19, 15, 18, 21), (21, 18, 17, 22), (22, 17, 16, 23), (23, 16, 14, 20), (0, 5, 10, 1)])
me_cube_007.polygons.foreach_set('use_smooth', [True] * 16)
_uv = me_cube_007.uv_layers.new(name='UVMap')
_uv.uv.foreach_set('vector', [0.7788, 0.7589, 0.7788, 0.7589, 0.7788, 0.7589, 0.7788, 0.7589, 0.4318, 0.717, 0.4318, 0.717, 0.4318, 0.717, 0.4318, 0.717, 0.4318, 0.717, 0.4318, 0.717, 0.4318, 0.717, 0.4318, 0.717, 0.7788, 0.7589, 0.7788, 0.7589, 0.7788, 0.7589, 0.7788, 0.7589, 0.7788, 0.7589, 0.7788, 0.7589, 0.7788, 0.7589, 0.7788, 0.7589, 0.7788, 0.7589, 0.7788, 0.7589, 0.7788, 0.7589, 0.7788, 0.7589, 0.7788, 0.7589, 0.7788, 0.7589, 0.7788, 0.7589, 0.7788, 0.7589, 0.7788, 0.7589, 0.7788, 0.7589, 0.7788, 0.7589, 0.7788, 0.7589, 0.7788, 0.7589, 0.7788, 0.7589, 0.7788, 0.7589, 0.7788, 0.7589, 0.7788, 0.7589, 0.7788, 0.7589, 0.7788, 0.7589, 0.7788, 0.7589, 0.7788, 0.7589, 0.7788, 0.7589, 0.7788, 0.7589, 0.7788, 0.7589, 0.7788, 0.7589, 0.7788, 0.7589, 0.7788, 0.7589, 0.7788, 0.7589, 0.7788, 0.7589, 0.7788, 0.7589, 0.7788, 0.7589, 0.7788, 0.7589, 0.7788, 0.7589, 0.7788, 0.7589, 0.7788, 0.7589, 0.7788, 0.7589, 0.7788, 0.7589, 0.7788, 0.7589, 0.7788, 0.7589, 0.7788, 0.7589, 0.4318, 0.717, 0.4318, 0.717, 0.4318, 0.717, 0.4318, 0.717])
me_cube_007.materials.append(mat_terrain_007)
me_cube_007.use_remesh_fix_poles = True
me_cube_007.use_remesh_preserve_attributes = False
me_cube_007.use_mirror_vertex_groups = False
me_cube_007.update()
me_cube_008 = bpy.data.meshes.new('Cube.008')
me_cube_008.from_pydata([(-1.0, 1.5, -2.0), (-1.0, -1.0, 0.0), (1.5, -1.0, -2.0), (-1.0, 1.0, 0.0), (-1.0, 1.5, -0.5), (-1.0, 1.191, -0.03806), (-1.0, 1.354, -0.1464), (-1.0, 1.462, -0.3087), (1.0, 1.5, -2.0), (1.5, 1.0, -2.0), (1.191, 1.462, -2.0), (1.354, 1.354, -2.0), (1.462, 1.191, -2.0), (1.0, 1.0, 0.0), (1.5, 1.0, -0.5), (1.0, 1.5, -0.5), (1.191, 1.0, -0.03806), (1.354, 1.0, -0.1464), (1.0, 1.191, -0.03806), (1.196, 1.196, -0.08399), (1.328, 1.186, -0.1719), (1.289, 1.289, -0.2113), (1.462, 1.191, -0.5), (1.354, 1.354, -0.5), (1.462, 1.0, -0.3087), (1.416, 1.196, -0.3039), (1.328, 1.328, -0.3138), (1.0, 1.462, -0.3087), (1.0, 1.354, -0.1464), (1.191, 1.462, -0.5), (1.196, 1.416, -0.3039), (1.186, 1.328, -0.1719), (1.5, -1.0, -0.5), (1.0, -1.0, 0.0), (1.462, -1.0, -0.3087), (1.354, -1.0, -0.1464), (1.191, -1.0, -0.03806)], [], [(33, 13, 3, 1), (9, 14, 32, 2), (13, 16, 19, 18), (16, 17, 20, 19), (18, 19, 31, 28), (19, 20, 21, 31), (14, 22, 25, 24), (22, 23, 26, 25), (24, 25, 20, 17), (25, 26, 21, 20), (15, 27, 30, 29), (27, 28, 31, 30), (29, 30, 26, 23), (30, 31, 21, 26), (3, 13, 18, 5), (5, 18, 28, 6), (6, 28, 27, 7), (7, 27, 15, 4), (14, 9, 12, 22), (22, 12, 11, 23), (23, 11, 10, 29), (29, 10, 8, 15), (13, 33, 36, 16), (16, 36, 35, 17), (17, 35, 34, 24), (24, 34, 32, 14), (0, 4, 15, 8)])
me_cube_008.polygons.foreach_set('use_smooth', [True] * 27)
_uv = me_cube_008.uv_layers.new(name='UVMap')
_uv.uv.foreach_set('vector', [0.7212, 0.7228, 0.7212, 0.7228, 0.7212, 0.7228, 0.7212, 0.7228, 0.2672, 0.784, 0.2672, 0.784, 0.2672, 0.784, 0.2672, 0.784, 0.7212, 0.7228, 0.7212, 0.7228, 0.7212, 0.7228, 0.7212, 0.7228, 0.7212, 0.7228, 0.7212, 0.7228, 0.7212, 0.7228, 0.7212, 0.7228, 0.7212, 0.7228, 0.7212, 0.7228, 0.7212, 0.7228, 0.7212, 0.7228, 0.7212, 0.7228, 0.7212, 0.7228, 0.7212, 0.7228, 0.7212, 0.7228, 0.7212, 0.7228, 0.7212, 0.7228, 0.7212, 0.7228, 0.7212, 0.7228, 0.7212, 0.7228, 0.7212, 0.7228, 0.7212, 0.7228, 0.7212, 0.7228, 0.7212, 0.7228, 0.7212, 0.7228, 0.7212, 0.7228, 0.7212, 0.7228, 0.7212, 0.7228, 0.7212, 0.7228, 0.7212, 0.7228, 0.7212, 0.7228, 0.7212, 0.7228, 0.7212, 0.7228, 0.7212, 0.7228, 0.7212, 0.7228, 0.7212, 0.7228, 0.7212, 0.7228, 0.7212, 0.7228, 0.7212, 0.7228, 0.7212, 0.7228, 0.7212, 0.7228, 0.7212, 0.7228, 0.7212, 0.7228, 0.7212, 0.7228, 0.7212, 0.7228, 0.7212, 0.7228, 0.7212, 0.7228, 0.7212, 0.7228, 0.7212, 0.7228, 0.7212, 0.7228, 0.7212, 0.7228, 0.7212, 0.7228, 0.7212, 0.7228, 0.7212, 0.7228, 0.7212, 0.7228, 0.7212, 0.7228, 0.7212, 0.7228, 0.7212, 0.7228, 0.7212, 0.7228, 0.7212, 0.7228, 0.7212, 0.7228, 0.7212, 0.7228, 0.7212, 0.7228, 0.2672, 0.784, 0.2672, 0.784, 0.2672, 0.784, 0.2672, 0.784, 0.2672, 0.784, 0.2672, 0.784, 0.2672, 0.784, 0.2672, 0.784, 0.2672, 0.784, 0.2672, 0.784, 0.2672, 0.784, 0.2672, 0.784, 0.2672, 0.784, 0.2672, 0.784, 0.2672, 0.784, 0.2672, 0.784, 0.7212, 0.7228, 0.7212, 0.7228, 0.7212, 0.7228, 0.7212, 0.7228, 0.7212, 0.7228, 0.7212, 0.7228, 0.7212, 0.7228, 0.7212, 0.7228, 0.7212, 0.7228, 0.7212, 0.7228, 0.7212, 0.7228, 0.7212, 0.7228, 0.7212, 0.7228, 0.7212, 0.7228, 0.7212, 0.7228, 0.7212, 0.7228, 0.2672, 0.784, 0.2672, 0.784, 0.2672, 0.784, 0.2672, 0.784])
me_cube_008.materials.append(mat_terrain_008)
me_cube_008.use_remesh_fix_poles = True
me_cube_008.use_remesh_preserve_attributes = False
me_cube_008.use_mirror_vertex_groups = False
me_cube_008.update()
me_cube_009 = bpy.data.meshes.new('Cube.009')
me_cube_009.from_pydata([(-1.0, 1.5, -2.0), (1.5, 1.5, -2.0), (-1.0, -1.5, -2.0), (1.5, -1.5, -2.0), (-1.0, 1.0, 0.0), (-1.0, 1.5, -0.5), (-1.0, 1.191, -0.03806), (-1.0, 1.354, -0.1464), (-1.0, 1.462, -0.3087), (1.0, 1.0, 0.0), (1.5, 1.5, -0.5), (1.191, 1.191, -0.03806), (1.354, 1.354, -0.1464), (1.462, 1.462, -0.3087), (-1.0, -1.5, -0.5), (-1.0, -1.0, 0.0), (-1.0, -1.462, -0.3087), (-1.0, -1.354, -0.1464), (-1.0, -1.191, -0.03806), (1.0, -1.0, 0.0), (1.5, -1.5, -0.5), (1.191, -1.191, -0.03806), (1.354, -1.354, -0.1464), (1.462, -1.462, -0.3087)], [], [(19, 9, 4, 15), (1, 10, 20, 3), (3, 20, 14, 2), (4, 9, 11, 6), (6, 11, 12, 7), (7, 12, 13, 8), (8, 13, 10, 5), (9, 19, 21, 11), (11, 21, 22, 12), (12, 22, 23, 13), (13, 23, 20, 10), (19, 15, 18, 21), (21, 18, 17, 22), (22, 17, 16, 23), (23, 16, 14, 20), (0, 5, 10, 1)])
me_cube_009.polygons.foreach_set('use_smooth', [True] * 16)
_uv = me_cube_009.uv_layers.new(name='UVMap')
_uv.uv.foreach_set('vector', [0.7788, 0.7589, 0.7788, 0.7589, 0.7788, 0.7589, 0.7788, 0.7589, 0.4318, 0.717, 0.4318, 0.717, 0.4318, 0.717, 0.4318, 0.717, 0.4318, 0.717, 0.4318, 0.717, 0.4318, 0.717, 0.4318, 0.717, 0.7788, 0.7589, 0.7788, 0.7589, 0.7788, 0.7589, 0.7788, 0.7589, 0.7788, 0.7589, 0.7788, 0.7589, 0.7788, 0.7589, 0.7788, 0.7589, 0.7788, 0.7589, 0.7788, 0.7589, 0.7788, 0.7589, 0.7788, 0.7589, 0.7788, 0.7589, 0.7788, 0.7589, 0.7788, 0.7589, 0.7788, 0.7589, 0.7788, 0.7589, 0.7788, 0.7589, 0.7788, 0.7589, 0.7788, 0.7589, 0.7788, 0.7589, 0.7788, 0.7589, 0.7788, 0.7589, 0.7788, 0.7589, 0.7788, 0.7589, 0.7788, 0.7589, 0.7788, 0.7589, 0.7788, 0.7589, 0.7788, 0.7589, 0.7788, 0.7589, 0.7788, 0.7589, 0.7788, 0.7589, 0.7788, 0.7589, 0.7788, 0.7589, 0.7788, 0.7589, 0.7788, 0.7589, 0.7788, 0.7589, 0.7788, 0.7589, 0.7788, 0.7589, 0.7788, 0.7589, 0.7788, 0.7589, 0.7788, 0.7589, 0.7788, 0.7589, 0.7788, 0.7589, 0.7788, 0.7589, 0.7788, 0.7589, 0.7788, 0.7589, 0.7788, 0.7589, 0.4318, 0.717, 0.4318, 0.717, 0.4318, 0.717, 0.4318, 0.717])
me_cube_009.materials.append(mat_terrain_009)
me_cube_009.use_remesh_fix_poles = True
me_cube_009.use_remesh_preserve_attributes = False
me_cube_009.use_mirror_vertex_groups = False
me_cube_009.update()
me_cube_010 = bpy.data.meshes.new('Cube.010')
me_cube_010.from_pydata([(-1.0, 1.5, -2.0), (1.5, 1.5, -2.0), (-1.0, -1.5, -2.0), (1.5, -1.5, -2.0), (-1.0, 1.0, 0.0), (-1.0, 1.5, -0.5), (-1.0, 1.191, -0.03806), (-1.0, 1.354, -0.1464), (-1.0, 1.462, -0.3087), (1.0, 1.0, 0.0), (1.5, 1.5, -0.5), (1.191, 1.191, -0.03806), (1.354, 1.354, -0.1464), (1.462, 1.462, -0.3087), (-1.0, -1.5, -0.5), (-1.0, -1.0, 0.0), (-1.0, -1.462, -0.3087), (-1.0, -1.354, -0.1464), (-1.0, -1.191, -0.03806), (1.0, -1.0, 0.0), (1.5, -1.5, -0.5), (1.191, -1.191, -0.03806), (1.354, -1.354, -0.1464), (1.462, -1.462, -0.3087)], [], [(19, 9, 4, 15), (1, 10, 20, 3), (3, 20, 14, 2), (4, 9, 11, 6), (6, 11, 12, 7), (7, 12, 13, 8), (8, 13, 10, 5), (9, 19, 21, 11), (11, 21, 22, 12), (12, 22, 23, 13), (13, 23, 20, 10), (19, 15, 18, 21), (21, 18, 17, 22), (22, 17, 16, 23), (23, 16, 14, 20), (0, 5, 10, 1)])
me_cube_010.polygons.foreach_set('use_smooth', [True] * 16)
_uv = me_cube_010.uv_layers.new(name='UVMap')
_uv.uv.foreach_set('vector', [0.7788, 0.7589, 0.7788, 0.7589, 0.7788, 0.7589, 0.7788, 0.7589, 0.4318, 0.717, 0.4318, 0.717, 0.4318, 0.717, 0.4318, 0.717, 0.4318, 0.717, 0.4318, 0.717, 0.4318, 0.717, 0.4318, 0.717, 0.7788, 0.7589, 0.7788, 0.7589, 0.7788, 0.7589, 0.7788, 0.7589, 0.7788, 0.7589, 0.7788, 0.7589, 0.7788, 0.7589, 0.7788, 0.7589, 0.7788, 0.7589, 0.7788, 0.7589, 0.7788, 0.7589, 0.7788, 0.7589, 0.7788, 0.7589, 0.7788, 0.7589, 0.7788, 0.7589, 0.7788, 0.7589, 0.7788, 0.7589, 0.7788, 0.7589, 0.7788, 0.7589, 0.7788, 0.7589, 0.7788, 0.7589, 0.7788, 0.7589, 0.7788, 0.7589, 0.7788, 0.7589, 0.7788, 0.7589, 0.7788, 0.7589, 0.7788, 0.7589, 0.7788, 0.7589, 0.7788, 0.7589, 0.7788, 0.7589, 0.7788, 0.7589, 0.7788, 0.7589, 0.7788, 0.7589, 0.7788, 0.7589, 0.7788, 0.7589, 0.7788, 0.7589, 0.7788, 0.7589, 0.7788, 0.7589, 0.7788, 0.7589, 0.7788, 0.7589, 0.7788, 0.7589, 0.7788, 0.7589, 0.7788, 0.7589, 0.7788, 0.7589, 0.7788, 0.7589, 0.7788, 0.7589, 0.7788, 0.7589, 0.7788, 0.7589, 0.4318, 0.717, 0.4318, 0.717, 0.4318, 0.717, 0.4318, 0.717])
me_cube_010.materials.append(mat_terrain_010)
me_cube_010.use_remesh_fix_poles = True
me_cube_010.use_remesh_preserve_attributes = False
me_cube_010.use_mirror_vertex_groups = False
me_cube_010.update()

# ---- objects
ob_14 = bpy.data.objects.new('14', me_cube_016)
ob_12 = bpy.data.objects.new('12', me_cube_018)
ob_9 = bpy.data.objects.new('9', me_cube_021)
ob_8 = bpy.data.objects.new('8', me_cube_022)
ob_0 = bpy.data.objects.new('0', me_cube_030)
ob_15 = bpy.data.objects.new('15', me_cube_032)
ob_13 = bpy.data.objects.new('13', me_cube_001)
ob_11 = bpy.data.objects.new('11', me_cube_002)
ob_10 = bpy.data.objects.new('10', me_cube_003)
ob_7 = bpy.data.objects.new('7', me_cube_004)
ob_6 = bpy.data.objects.new('6', me_cube_005)
ob_5 = bpy.data.objects.new('5', me_cube_006)
ob_4 = bpy.data.objects.new('4', me_cube_007)
ob_3 = bpy.data.objects.new('3', me_cube_008)
ob_2 = bpy.data.objects.new('2', me_cube_009)
ob_1 = bpy.data.objects.new('1', me_cube_010)

# ---- transforms, parenting, visibility, modifiers, constraints
ob_14.location = (0.0, 0.0, 0.0)
ob_14.scale = (0.5, 0.5, 0.5)
ob_14.lineart.crease_threshold = 0.0
ob_12.location = (0.0, 0.0, 0.0)
ob_12.scale = (0.5, 0.5, 0.5)
ob_12.lineart.crease_threshold = 0.0
ob_9.location = (0.0, 0.0, 0.0)
ob_9.scale = (0.5, 0.5, 0.5)
ob_9.lineart.crease_threshold = 0.0
ob_8.location = (0.0, 0.0, 0.0)
ob_8.scale = (0.5, 0.5, 0.5)
ob_8.lineart.crease_threshold = 0.0
ob_0.location = (0.0, 0.0, 0.0)
ob_0.scale = (0.5, 0.5, 0.5)
ob_0.lineart.crease_threshold = 0.0
ob_15.location = (0.0, 0.0, 0.0)
ob_15.scale = (0.5, 0.5, 0.5)
ob_15.lineart.crease_threshold = 0.0
ob_13.location = (0.0, 0.0, 0.0)
ob_13.scale = (0.5, 0.5, 0.5)
ob_13.lineart.crease_threshold = 0.0
ob_11.location = (0.0, 0.0, 0.0)
ob_11.scale = (0.5, 0.5, 0.5)
ob_11.lineart.crease_threshold = 0.0
ob_10.location = (0.0, 0.0, 0.0)
ob_10.scale = (0.5, 0.5, 0.5)
ob_10.lineart.crease_threshold = 0.0
ob_7.location = (0.0, 0.0, 0.0)
ob_7.scale = (0.5, 0.5, 0.5)
ob_7.lineart.crease_threshold = 0.0
ob_6.location = (0.0, 0.0, 0.0)
ob_6.scale = (0.5, 0.5, 0.5)
ob_6.lineart.crease_threshold = 0.0
ob_5.location = (0.0, 0.0, 0.0)
ob_5.rotation_euler = (0.0, -0.0, 3.142)
ob_5.scale = (0.5, 0.5, 0.5)
ob_5.lineart.crease_threshold = 0.0
ob_4.location = (0.0, 0.0, 0.0)
ob_4.rotation_euler = (0.0, -0.0, 1.571)
ob_4.scale = (0.5, 0.5, 0.5)
ob_4.lineart.crease_threshold = 0.0
ob_3.location = (0.0, 0.0, 0.0)
ob_3.rotation_euler = (0.0, 0.0, 4.712)
ob_3.scale = (0.5, 0.5, 0.5)
ob_3.lineart.crease_threshold = 0.0
ob_2.location = (0.0, 0.0, 0.0)
ob_2.scale = (0.5, 0.5, 0.5)
ob_2.lineart.crease_threshold = 0.0
ob_1.location = (0.0, 0.0, 0.0)
ob_1.rotation_euler = (0.0, -0.0, -1.571)
ob_1.scale = (0.5, 0.5, 0.5)
ob_1.lineart.crease_threshold = 0.0

# ---- collection membership
col_separate.objects.link(ob_14)
col_separate.objects.link(ob_12)
col_separate.objects.link(ob_9)
col_separate.objects.link(ob_8)
col_separate.objects.link(ob_0)
col_separate.objects.link(ob_15)
col_separate.objects.link(ob_13)
col_separate.objects.link(ob_11)
col_separate.objects.link(ob_10)
col_separate.objects.link(ob_7)
col_separate.objects.link(ob_6)
col_separate.objects.link(ob_5)
col_separate.objects.link(ob_4)
col_separate.objects.link(ob_3)
col_separate.objects.link(ob_2)
col_separate.objects.link(ob_1)

# ---- scene / render settings (as saved in the file)
scene.frame_start = 1; scene.frame_end = 250; scene.frame_set(1)
scene.render.engine = 'BLENDER_EEVEE_NEXT'
scene.cycles.use_denoising = False
scene.cycles.samples = 128
scene.cycles.sampling_pattern = 'TABULATED_SOBOL'
scene.cycles.use_adaptive_sampling = False
scene.cycles.use_light_tree = False
scene.view_settings.view_transform = 'Filmic'
bpy.context.view_layer.update()

# ---- added for rendering (the .blend has no active camera and no usable light): camera, sun
cam_auto = bpy.data.cameras.new('AutoCamera')
cam_auto.lens = 50.0
cam_auto.sensor_width = 36.0
cam_auto.clip_end = 1000.0
ob_auto_camera = bpy.data.objects.new('AutoCamera', cam_auto)
scene.collection.objects.link(ob_auto_camera)
ob_auto_camera.location = (2.16985, -2.60381, 1.23588)
ob_auto_camera.rotation_euler = (1.09748, -7.21219e-08, 0.694738)
scene.camera = ob_auto_camera
light_auto_sun = bpy.data.lights.new('AutoSun', 'SUN')
light_auto_sun.energy = 3.0
light_auto_sun.angle = 0.0523599
ob_auto_sun = bpy.data.objects.new('AutoSun', light_auto_sun)
scene.collection.objects.link(ob_auto_sun)
ob_auto_sun.rotation_euler = (0.872665, 0.174533, 0.523599)
bpy.context.view_layer.update()
